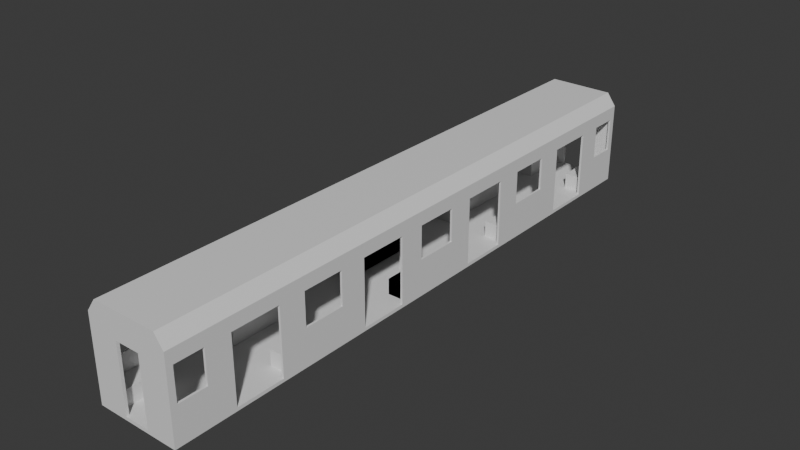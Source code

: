 # Source: dream_metro.blend  (saved by Blender 4.3.34; exported with 4.5.12 LTS)
import bpy
from mathutils import Matrix  # noqa: F401  (used for matrix-valued properties, if any)

bpy.ops.wm.read_factory_settings(use_empty=True)
scene = bpy.context.scene
scene.name = 'Scene'

# ---- materials (node trees are filled in below, after node groups)
mat_material_001 = bpy.data.materials.new('Material.001')

# ---- material node trees
mat_material_001.use_nodes = True; mat_material_001.node_tree.nodes.clear()
_N = mat_material_001.node_tree.nodes; _L = mat_material_001.node_tree.links
n0 = _N.new('ShaderNodeBsdfPrincipled'); n0.name = 'Principled BSDF'; n0.location = (10, 300)
n1 = _N.new('ShaderNodeOutputMaterial'); n1.name = 'Material Output'; n1.location = (300, 300)
_L.new(n0.outputs[0], n1.inputs[0])
n1.is_active_output = True

# ---- world
world_world = bpy.data.worlds.new('World'); scene.world = world_world
world_world.use_nodes = True; world_world.node_tree.nodes.clear()
_N = world_world.node_tree.nodes; _L = world_world.node_tree.links
n0 = _N.new('ShaderNodeOutputWorld'); n0.name = 'World Output'; n0.location = (300, 300)
n1 = _N.new('ShaderNodeBackground'); n1.name = 'Background'; n1.location = (10, 300)
n1.inputs[0].default_value = (0.05088, 0.05088, 0.05088, 1.0)
_L.new(n1.outputs[0], n0.inputs[0])
n0.is_active_output = True
world_world.color = (0.05088, 0.05088, 0.05088)
world_world.sun_shadow_jitter_overblur = 0.0

# ---- meshes
me_cube_001 = bpy.data.meshes.new('Cube.001')
me_cube_001.from_pydata([(1.191, -3.469, 3.363), (1.191, -6.933, 3.363), (1.191, -8.703, 3.363), (1.525, -10.88, -0.005371), (0.8033, -8.703, 3.108), (1.525, -10.88, -0.1243), (1.525, -6.933, -0.1243), (1.525, -3.469, -0.005371), (1.449, -1.714, -0.005371), (1.525, -6.933, -0.005371), (1.525, -8.703, -0.1243), (1.525, -3.469, 2.408), (1.525, -6.933, 2.408), (1.525, -1.714, 2.408), (1.191, -10.88, 3.363), (0.8033, -1.714, 3.108), (0.8033, -3.469, 3.108), (1.525, -3.469, -0.1243), (0.8033, -6.933, 3.108), (1.449, -6.933, -0.005371), (1.525, -1.714, -0.005371), (1.525, -8.703, -0.005371), (1.525, -10.88, 2.408), (1.449, -3.469, -0.005371), (1.449, -8.703, -0.005371), (1.191, -1.714, 3.363), (1.525, -8.703, 2.408), (1.525, -1.714, -0.1243), (0.0, -10.88, 3.363), (0.0, -8.703, 3.108), (0.0, -6.933, 3.108), (0.0, -3.469, 3.108), (0.0, -1.714, 3.108), (0.0, -1.714, 3.363), (0.0, -3.469, 3.363), (0.0, -6.933, 3.363), (0.0, -8.703, 3.363), (0.0, -10.88, -0.1243), (0.0, -10.88, -0.005371), (0.0, -1.714, -0.005371), (0.0, -3.469, -0.005371), (0.0, -6.933, -0.005371), (0.0, -8.703, -0.005371), (0.0, -8.703, -0.1243), (0.0, -6.933, -0.1243), (0.0, -3.469, -0.1243), (0.0, -1.714, -0.1243), (0.8033, 0.0, 3.108), (1.449, 0.0, -0.005371), (0.0, 0.0, 3.108), (0.0, 0.0, -0.005371), (1.525, 0.0, -0.1243), (1.191, 0.0, 3.363), (1.525, 0.0, -0.005371), (1.525, 0.0, 2.408), (0.0, 0.0, 3.363), (0.0, 0.0, -0.1243), (1.449, -10.78, -0.005371), (0.8033, -10.78, 3.108), (0.0, -10.78, 3.108), (0.0, -10.78, -0.005371), (0.0, -10.78, 2.408), (0.0, -10.88, 2.408), (0.4487, -8.703, 3.108), (0.4487, -6.933, 3.108), (0.4487, -3.469, 3.108), (0.4487, -1.714, 3.108), (0.4487, -1.714, -0.005371), (0.4487, -3.469, -0.005371), (0.4487, -6.933, -0.005371), (0.4487, -8.703, -0.005371), (0.4487, 0.0, -0.005371), (0.4487, 0.0, 3.108), (0.4487, -10.78, 2.408), (0.4487, -10.78, -0.005371), (0.4487, -10.78, 3.108), (0.4487, -10.88, 3.363), (0.4487, -10.88, 2.408), (0.4487, -10.88, -0.1243), (0.4487, -1.714, 3.363), (0.4487, -3.469, 3.363), (0.4487, -6.933, 3.363), (0.4487, -8.703, 3.363), (0.4487, -10.88, -0.005371), (0.4487, -8.703, -0.1243), (0.4487, -6.933, -0.1243), (0.4487, -3.469, -0.1243), (0.4487, -1.714, -0.1243), (0.4487, 0.0, -0.1243), (0.4487, 0.0, 3.363), (1.449, -8.703, 2.408), (1.449, -6.933, 2.408), (1.449, -3.469, 2.408), (1.449, -1.714, 2.408), (1.449, 0.0, 2.408), (1.449, -10.78, 2.408), (1.525, -6.933, 2.901), (1.525, -1.714, 2.901), (1.525, -3.469, 2.901), (1.525, -8.703, 2.901), (1.525, -10.88, 2.901), (1.525, 0.0, 2.901), (0.0, -10.88, 2.901), (0.4487, -10.88, 2.901), (0.7787, -1.496, -0.009582), (0.7787, -1.496, 0.5542), (0.7787, 1.496, -0.009582), (0.7787, 1.496, 0.5542), (1.456, -1.496, -0.009582), (1.456, -1.496, 0.5542), (1.456, 1.496, -0.009582), (1.456, 1.496, 0.5542), (0.7787, -6.71, -0.009582), (0.7787, -6.71, 0.5542), (0.7787, -3.717, -0.009582), (0.7787, -3.717, 0.5542), (1.456, -6.71, -0.009582), (1.456, -6.71, 0.5542), (1.456, -3.717, -0.009582), (1.456, -3.717, 0.5542), (0.7787, -10.83, -0.009582), (0.7787, -10.83, 0.5542), (0.7787, -8.93, -0.009582), (0.7787, -8.93, 0.5542), (1.456, -10.83, -0.009582), (1.456, -10.83, 0.5542), (1.456, -8.93, -0.009582), (1.456, -8.93, 0.5542), (1.191, -0.7754, 3.363), (0.0, -0.7754, -0.1243), (1.525, -0.7754, -0.1243), (1.525, -0.7754, -0.005371), (1.525, -0.7754, 2.408), (0.0, -0.7754, 3.363), (0.4487, -0.7754, -0.1243), (0.4487, -0.7754, 3.363), (1.525, -0.7754, 2.901), (1.449, -0.7754, -0.005371), (0.0, -0.7754, 3.108), (0.8033, -0.7754, 3.108), (0.0, -0.7754, -0.005371), (0.4487, -0.7754, 3.108), (0.4487, -0.7754, -0.005371), (1.449, -0.7754, 2.408), (0.8033, -5.964, 3.108), (0.8033, -4.438, 3.108), (1.449, -4.438, -0.00537), (1.449, -5.964, -0.00537), (0.0, -4.438, 3.108), (0.0, -5.964, 3.108), (0.0, -5.964, -0.00537), (0.0, -4.438, -0.00537), (0.4487, -5.964, -0.00537), (0.4487, -4.438, -0.00537), (0.4487, -4.438, 3.108), (0.4487, -5.964, 3.108), (1.449, -4.438, 2.408), (1.449, -5.964, 2.408), (1.191, -4.438, 3.363), (1.191, -5.964, 3.363), (1.525, -5.964, -0.1243), (1.525, -4.438, -0.1243), (1.525, -5.964, -0.00537), (1.525, -4.438, -0.00537), (1.525, -5.964, 2.408), (1.525, -4.438, 2.408), (0.0, -5.964, 3.363), (0.0, -4.438, 3.363), (0.0, -4.438, -0.1243), (0.0, -5.964, -0.1243), (0.4487, -4.438, -0.1243), (0.4487, -5.964, -0.1243), (0.4487, -5.964, 3.363), (0.4487, -4.438, 3.363), (1.525, -5.964, 2.901), (1.525, -4.438, 2.901), (1.449, -9.62, 2.408), (0.8033, -10.65, 3.108), (0.8033, -9.62, 3.108), (0.0, -10.65, -0.00537), (0.0, -9.62, -0.00537), (1.449, -9.62, -0.00537), (1.449, -10.65, -0.00537), (0.0, -9.62, 3.108), (0.0, -10.65, 3.108), (0.4487, -10.65, -0.00537), (0.4487, -9.62, -0.00537), (0.4487, -9.62, 3.108), (0.4487, -10.65, 3.108), (1.449, -10.65, 2.408), (1.525, -10.65, -0.1243), (1.525, -9.62, -0.1243), (1.525, -10.65, -0.00537), (1.525, -9.62, -0.00537), (1.525, -10.65, 2.408), (1.525, -9.62, 2.408), (0.0, -10.65, 3.363), (0.0, -9.62, 3.363), (1.191, -9.62, 3.363), (1.191, -10.65, 3.363), (0.0, -9.62, -0.1243), (0.0, -10.65, -0.1243), (0.4487, -10.65, 3.363), (0.4487, -9.62, 3.363), (0.4487, -9.62, -0.1243), (0.4487, -10.65, -0.1243), (1.525, -10.65, 2.901), (1.525, -9.62, 2.901), (1.525, -10.88, 1.201), (1.449, -8.703, 1.201), (1.525, -8.703, 1.201), (1.449, -10.78, 1.201), (0.4487, -10.78, 1.201), (0.4487, -10.88, 1.201), (1.449, -10.65, 1.201), (1.449, -9.62, 1.201), (1.525, -9.62, 1.201), (1.525, -10.65, 1.201), (1.449, -6.933, 1.201), (1.449, -3.469, 1.201), (1.525, -3.469, 1.201), (1.525, -6.933, 1.201), (1.449, -5.964, 1.201), (1.449, -4.438, 1.201), (1.525, -4.438, 1.201), (1.525, -5.964, 1.201), (1.449, -1.714, 1.201), (1.525, -1.714, 1.201), (1.449, 5.96e-08, 1.201), (1.525, 0.0, 1.201), (1.525, -0.7754, 1.201), (1.449, -0.7754, 1.201)], [], [(3, 208, 213, 83), (51, 130, 134, 88), (103, 100, 14, 76), (101, 52, 128, 136), (176, 178, 4, 90), (90, 4, 18, 91), (156, 145, 16, 92), (92, 16, 15, 93), (130, 131, 20, 27), (27, 20, 7, 17), (160, 162, 9, 6), (6, 9, 21, 10), (98, 97, 25, 0), (1, 96, 174, 159), (99, 96, 1, 2), (102, 103, 76, 28), (2, 1, 81, 82), (173, 158, 0, 80), (0, 25, 79, 80), (22, 100, 103, 77), (190, 205, 204, 191), (203, 198, 2, 82), (160, 171, 170, 161), (5, 3, 83, 78), (225, 164, 12, 221), (230, 132, 13, 227), (223, 156, 92, 219), (215, 176, 90, 209), (8, 23, 7, 20), (226, 8, 20, 227), (219, 220, 7, 23), (11, 92, 93, 13), (19, 24, 21, 9), (209, 210, 21, 24), (26, 90, 91, 12), (218, 19, 9, 221), (81, 35, 36, 82), (172, 166, 35, 81), (79, 33, 34, 80), (135, 133, 33, 79), (65, 31, 32, 66), (154, 148, 31, 65), (63, 29, 30, 64), (187, 183, 29, 63), (206, 199, 14, 100), (217, 194, 22, 208), (86, 45, 46, 87), (170, 168, 45, 86), (84, 43, 44, 85), (204, 200, 43, 84), (69, 41, 42, 70), (152, 150, 41, 69), (67, 39, 40, 68), (142, 140, 39, 67), (83, 38, 37, 78), (141, 138, 49, 72), (164, 225, 222, 157), (143, 139, 47, 94), (134, 129, 56, 88), (135, 79, 25, 128), (205, 190, 5, 78), (202, 196, 28, 76), (203, 202, 199, 198), (190, 192, 3, 5), (185, 179, 60, 74), (213, 212, 74, 83), (212, 211, 57, 74), (62, 61, 73, 77), (182, 185, 74, 57), (139, 141, 72, 47), (137, 142, 67, 8), (8, 67, 68, 23), (147, 152, 69, 19), (19, 69, 70, 24), (178, 187, 63, 4), (4, 63, 64, 18), (145, 154, 65, 16), (16, 65, 66, 15), (22, 194, 206, 100), (17, 161, 170, 86), (173, 172, 159, 158), (38, 83, 74, 60), (59, 75, 73, 61), (75, 58, 95, 73), (62, 77, 103, 102), (3, 192, 217, 208), (135, 128, 52, 89), (12, 96, 99, 26), (164, 174, 96, 12), (13, 97, 98, 11), (132, 136, 97, 13), (104, 105, 107, 106), (106, 107, 111, 110), (110, 111, 109, 108), (108, 109, 105, 104), (106, 110, 108, 104), (111, 107, 105, 109), (112, 113, 115, 114), (114, 115, 119, 118), (118, 119, 117, 116), (116, 117, 113, 112), (114, 118, 116, 112), (119, 115, 113, 117), (120, 121, 123, 122), (122, 123, 127, 126), (126, 127, 125, 124), (124, 125, 121, 120), (122, 126, 124, 120), (127, 123, 121, 125), (54, 101, 136, 132), (6, 85, 171, 160), (87, 46, 129, 134), (89, 55, 133, 135), (165, 164, 157, 156), (98, 0, 158, 175), (51, 53, 131, 130), (48, 71, 142, 137), (15, 66, 141, 139), (93, 15, 139, 143), (226, 93, 143, 231), (66, 32, 138, 141), (71, 50, 140, 142), (18, 64, 155, 144), (144, 155, 154, 145), (23, 68, 153, 146), (146, 153, 152, 147), (68, 40, 151, 153), (153, 151, 150, 152), (64, 30, 149, 155), (155, 149, 148, 154), (218, 91, 157, 222), (165, 156, 223, 224), (91, 18, 144, 157), (157, 144, 145, 156), (11, 98, 175, 165), (165, 175, 174, 164), (14, 199, 202, 76), (6, 10, 84, 85), (172, 81, 1, 159), (85, 44, 169, 171), (171, 169, 168, 170), (80, 34, 167, 173), (173, 167, 166, 172), (220, 11, 165, 224), (230, 231, 143, 132), (175, 158, 159, 174), (99, 2, 198, 207), (17, 7, 163, 161), (161, 163, 162, 160), (58, 75, 188, 177), (177, 188, 187, 178), (24, 70, 186, 181), (181, 186, 185, 182), (70, 42, 180, 186), (186, 180, 179, 185), (75, 59, 184, 188), (188, 184, 183, 187), (211, 95, 189, 214), (54, 132, 143, 94), (95, 58, 177, 189), (189, 177, 178, 176), (26, 99, 207, 195), (195, 207, 206, 194), (213, 208, 22, 77), (10, 191, 204, 84), (207, 198, 199, 206), (10, 21, 193, 191), (191, 193, 192, 190), (210, 26, 195, 216), (228, 231, 230, 229), (82, 36, 197, 203), (203, 197, 196, 202), (205, 201, 200, 204), (193, 216, 217, 192), (21, 210, 216, 193), (182, 214, 215, 181), (57, 211, 214, 182), (27, 87, 134, 130), (73, 95, 211, 212), (77, 73, 212, 213), (27, 17, 86, 87), (90, 26, 210, 209), (181, 215, 209, 24), (163, 224, 225, 162), (7, 220, 224, 163), (147, 222, 223, 146), (19, 218, 222, 147), (91, 218, 221, 12), (92, 11, 220, 219), (146, 223, 219, 23), (162, 225, 221, 9), (8, 226, 231, 137), (53, 229, 230, 131), (137, 231, 228, 48), (93, 226, 227, 13), (131, 230, 227, 20), (225, 224, 223, 222), (217, 214, 189, 194), (195, 194, 189, 176), (195, 176, 215, 216), (217, 216, 215, 214), (78, 37, 201, 205), (97, 136, 128, 25)])
_uv = me_cube_001.uv_layers.new(name='UVMap')
_uv.uv.foreach_set('vector', [0.3811, 0.25, 0.4694, 0.25, 0.33, 0.375, 0.3811, 0.5, 0.125, 0.625, 0.125, 0.6181, 0.375, 0.6181, 0.375, 0.625, 0.4489, 0.375, 0.5883, 0.25, 0.625, 0.25, 0.625, 0.5, 0.5883, 0.125, 0.625, 0.125, 0.625, 0.1319, 0.5883, 0.1319, 0.5883, 0.5189, 0.6189, 0.5189, 0.6189, 0.5278, 0.5883, 0.5278, 0.5883, 0.5278, 0.6189, 0.5278, 0.6189, 0.5556, 0.5883, 0.5556, 0.5883, 0.5741, 0.6189, 0.5741, 0.6189, 0.5833, 0.5883, 0.5833, 0.5883, 0.5833, 0.6189, 0.5833, 0.6189, 0.6111, 0.5883, 0.6111, 0.375, 0.1319, 0.3811, 0.1319, 0.3811, 0.1389, 0.375, 0.1389, 0.375, 0.1389, 0.3811, 0.1389, 0.3811, 0.1667, 0.375, 0.1667, 0.375, 0.1852, 0.3811, 0.1852, 0.3811, 0.1944, 0.375, 0.1944, 0.375, 0.1944, 0.3811, 0.1944, 0.3811, 0.2222, 0.375, 0.2222, 0.5883, 0.1667, 0.5883, 0.1389, 0.625, 0.1389, 0.625, 0.1667, 0.625, 0.1944, 0.5883, 0.1944, 0.5883, 0.1852, 0.625, 0.1852, 0.5883, 0.2222, 0.5883, 0.1944, 0.625, 0.1944, 0.625, 0.2222, 0.3094, 0.25, 0.4489, 0.375, 0.625, 0.5, 0.625, 0.5, 0.875, 0.5278, 0.875, 0.5556, 0.625, 0.5556, 0.625, 0.5278, 0.625, 0.5741, 0.875, 0.5741, 0.875, 0.5833, 0.625, 0.5833, 0.875, 0.5833, 0.875, 0.6111, 0.625, 0.6111, 0.625, 0.5833, 0.5577, 0.25, 0.5883, 0.25, 0.4489, 0.375, 0.2789, 0.25, 0.125, 0.5101, 0.375, 0.5101, 0.375, 0.5189, 0.125, 0.5189, 0.625, 0.5189, 0.875, 0.5189, 0.875, 0.5278, 0.625, 0.5278, 0.125, 0.5648, 0.375, 0.5648, 0.375, 0.5741, 0.125, 0.5741, 0.375, 0.25, 0.3811, 0.25, 0.3811, 0.5, 0.375, 0.5, 0.4694, 0.1852, 0.5577, 0.1852, 0.5577, 0.1944, 0.4694, 0.1944, 0.4694, 0.1319, 0.5577, 0.1319, 0.5577, 0.1389, 0.4694, 0.1389, 0.4694, 0.5741, 0.5577, 0.5741, 0.5577, 0.5833, 0.4694, 0.5833, 0.4694, 0.5189, 0.5577, 0.5189, 0.5577, 0.5278, 0.4694, 0.5278, 0.3811, 0.6111, 0.3811, 0.5833, 0.3811, 0.1667, 0.3811, 0.1389, 0.4694, 0.6111, 0.3811, 0.6111, 0.3811, 0.1389, 0.4694, 0.1389, 0.4694, 0.5833, 0.4694, 0.1667, 0.3811, 0.1667, 0.3811, 0.5833, 0.5577, 0.1667, 0.5577, 0.5833, 0.5577, 0.6111, 0.5577, 0.1389, 0.3811, 0.5556, 0.3811, 0.5278, 0.3811, 0.2222, 0.3811, 0.1944, 0.4694, 0.5278, 0.4694, 0.2222, 0.3811, 0.2222, 0.3811, 0.5278, 0.5577, 0.2222, 0.5577, 0.5278, 0.5577, 0.5556, 0.5577, 0.1944, 0.4694, 0.5556, 0.3811, 0.5556, 0.3811, 0.1944, 0.4694, 0.1944, 0.625, 0.5556, 0.625, 0.5556, 0.625, 0.5278, 0.625, 0.5278, 0.625, 0.5648, 0.625, 0.5648, 0.625, 0.5556, 0.625, 0.5556, 0.625, 0.6111, 0.625, 0.6111, 0.625, 0.5833, 0.625, 0.5833, 0.625, 0.6181, 0.625, 0.6181, 0.625, 0.6111, 0.625, 0.6111, 0.6189, 0.5833, 0.6189, 0.5833, 0.6189, 0.6111, 0.6189, 0.6111, 0.6189, 0.5741, 0.6189, 0.5741, 0.6189, 0.5833, 0.6189, 0.5833, 0.6189, 0.5278, 0.6189, 0.5278, 0.6189, 0.5556, 0.6189, 0.5556, 0.6189, 0.5189, 0.6189, 0.5189, 0.6189, 0.5278, 0.6189, 0.5278, 0.5883, 0.2399, 0.625, 0.2399, 0.625, 0.25, 0.5883, 0.25, 0.4694, 0.2399, 0.5577, 0.2399, 0.5577, 0.25, 0.4694, 0.25, 0.375, 0.5833, 0.375, 0.5833, 0.375, 0.6111, 0.375, 0.6111, 0.375, 0.5741, 0.375, 0.5741, 0.375, 0.5833, 0.375, 0.5833, 0.375, 0.5278, 0.375, 0.5278, 0.375, 0.5556, 0.375, 0.5556, 0.375, 0.5189, 0.375, 0.5189, 0.375, 0.5278, 0.375, 0.5278, 0.3811, 0.5556, 0.3811, 0.5556, 0.3811, 0.5278, 0.3811, 0.5278, 0.3811, 0.5648, 0.3811, 0.5648, 0.3811, 0.5556, 0.3811, 0.5556, 0.3811, 0.6111, 0.3811, 0.6111, 0.3811, 0.5833, 0.3811, 0.5833, 0.3811, 0.6181, 0.3811, 0.6181, 0.3811, 0.6111, 0.3811, 0.6111, 0.3811, 0.5, 0.3811, 0.5, 0.375, 0.5, 0.375, 0.5, 0.6189, 0.6181, 0.6189, 0.6181, 0.6189, 0.625, 0.6189, 0.625, 0.0, 0.0, 0.4694, 0.1852, 0.0, 0.0, 0.0, 0.0, 0.5883, 0.6181, 0.6189, 0.6181, 0.6189, 0.625, 0.5883, 0.625, 0.375, 0.6181, 0.375, 0.6181, 0.375, 0.625, 0.375, 0.625, 0.625, 0.6181, 0.625, 0.6111, 0.875, 0.6111, 0.875, 0.6181, 0.375, 0.5101, 0.125, 0.5101, 0.125, 0.5, 0.375, 0.5, 0.625, 0.5101, 0.625, 0.5101, 0.625, 0.5, 0.625, 0.5, 0.625, 0.5189, 0.625, 0.5101, 0.875, 0.5101, 0.875, 0.5189, 0.375, 0.2399, 0.3811, 0.2399, 0.3811, 0.25, 0.375, 0.25, 0.3811, 0.5101, 0.3811, 0.5101, 0.3811, 0.5013, 0.3811, 0.5013, 0.33, 0.375, 0.33, 0.376, 0.3811, 0.5013, 0.3811, 0.5, 0.33, 0.376, 0.4694, 0.5013, 0.3811, 0.5013, 0.3811, 0.5013, 0.0, 0.0, 0.0, 0.0, 0.2789, 0.2506, 0.2789, 0.25, 0.3811, 0.5101, 0.3811, 0.5101, 0.3811, 0.5013, 0.3811, 0.5013, 0.6189, 0.6181, 0.6189, 0.6181, 0.6189, 0.625, 0.6189, 0.625, 0.3811, 0.6181, 0.3811, 0.6181, 0.3811, 0.6111, 0.3811, 0.6111, 0.3811, 0.6111, 0.3811, 0.6111, 0.3811, 0.5833, 0.3811, 0.5833, 0.3811, 0.5648, 0.3811, 0.5648, 0.3811, 0.5556, 0.3811, 0.5556, 0.3811, 0.5556, 0.3811, 0.5556, 0.3811, 0.5278, 0.3811, 0.5278, 0.6189, 0.5189, 0.6189, 0.5189, 0.6189, 0.5278, 0.6189, 0.5278, 0.6189, 0.5278, 0.6189, 0.5278, 0.6189, 0.5556, 0.6189, 0.5556, 0.6189, 0.5741, 0.6189, 0.5741, 0.6189, 0.5833, 0.6189, 0.5833, 0.6189, 0.5833, 0.6189, 0.5833, 0.6189, 0.6111, 0.6189, 0.6111, 0.5577, 0.25, 0.5577, 0.2399, 0.5883, 0.2399, 0.5883, 0.25, 0.125, 0.5833, 0.125, 0.5741, 0.375, 0.5741, 0.375, 0.5833, 0.625, 0.5741, 0.625, 0.5648, 0.875, 0.5648, 0.875, 0.5741, 0.3811, 0.5, 0.3811, 0.5, 0.3811, 0.5013, 0.3811, 0.5013, 0.6189, 0.5013, 0.6189, 0.5013, 0.4489, 0.376, 0.3094, 0.2506, 0.6189, 0.5013, 0.6189, 0.5013, 0.5883, 0.5013, 0.4489, 0.376, 0.0, 0.0, 0.2789, 0.25, 0.4489, 0.375, 0.3094, 0.25, 0.3811, 0.25, 0.3811, 0.2399, 0.4694, 0.2399, 0.4694, 0.25, 0.625, 0.6181, 0.875, 0.6181, 0.875, 0.625, 0.625, 0.625, 0.5577, 0.1944, 0.5883, 0.1944, 0.5883, 0.2222, 0.5577, 0.2222, 0.5577, 0.1852, 0.5883, 0.1852, 0.5883, 0.1944, 0.5577, 0.1944, 0.5577, 0.1389, 0.5883, 0.1389, 0.5883, 0.1667, 0.5577, 0.1667, 0.5577, 0.1319, 0.5883, 0.1319, 0.5883, 0.1389, 0.5577, 0.1389, 0.375, 0.0, 0.625, 0.0, 0.625, 0.25, 0.375, 0.25, 0.375, 0.25, 0.625, 0.25, 0.625, 0.5, 0.375, 0.5, 0.375, 0.5, 0.625, 0.5, 0.625, 0.75, 0.375, 0.75, 0.375, 0.75, 0.625, 0.75, 0.625, 1.0, 0.375, 1.0, 0.125, 0.5, 0.375, 0.5, 0.375, 0.75, 0.125, 0.75, 0.625, 0.5, 0.875, 0.5, 0.875, 0.75, 0.625, 0.75, 0.375, 0.0, 0.625, 0.0, 0.625, 0.25, 0.375, 0.25, 0.375, 0.25, 0.625, 0.25, 0.625, 0.5, 0.375, 0.5, 0.375, 0.5, 0.625, 0.5, 0.625, 0.75, 0.375, 0.75, 0.375, 0.75, 0.625, 0.75, 0.625, 1.0, 0.375, 1.0, 0.125, 0.5, 0.375, 0.5, 0.375, 0.75, 0.125, 0.75, 0.625, 0.5, 0.875, 0.5, 0.875, 0.75, 0.625, 0.75, 0.375, 0.0, 0.625, 0.0, 0.625, 0.25, 0.375, 0.25, 0.375, 0.25, 0.625, 0.25, 0.625, 0.5, 0.375, 0.5, 0.375, 0.5, 0.625, 0.5, 0.625, 0.75, 0.375, 0.75, 0.375, 0.75, 0.625, 0.75, 0.625, 1.0, 0.375, 1.0, 0.125, 0.5, 0.375, 0.5, 0.375, 0.75, 0.125, 0.75, 0.625, 0.5, 0.875, 0.5, 0.875, 0.75, 0.625, 0.75, 0.5577, 0.125, 0.5883, 0.125, 0.5883, 0.1319, 0.5577, 0.1319, 0.125, 0.5556, 0.375, 0.5556, 0.375, 0.5648, 0.125, 0.5648, 0.375, 0.6111, 0.375, 0.6111, 0.375, 0.6181, 0.375, 0.6181, 0.625, 0.625, 0.625, 0.625, 0.625, 0.6181, 0.625, 0.6181, 0.0, 0.0, 0.0, 0.0, 0.0, 0.0, 0.0, 0.0, 0.5883, 0.1667, 0.625, 0.1667, 0.625, 0.1759, 0.5883, 0.1759, 0.375, 0.125, 0.3811, 0.125, 0.3811, 0.1319, 0.375, 0.1319, 0.3811, 0.625, 0.3811, 0.625, 0.3811, 0.6181, 0.3811, 0.6181, 0.6189, 0.6111, 0.6189, 0.6111, 0.6189, 0.6181, 0.6189, 0.6181, 0.5883, 0.6111, 0.6189, 0.6111, 0.6189, 0.6181, 0.5883, 0.6181, 0.4694, 0.6111, 0.5577, 0.6111, 0.5577, 0.6181, 0.4694, 0.6181, 0.6189, 0.6111, 0.6189, 0.6111, 0.6189, 0.6181, 0.6189, 0.6181, 0.3811, 0.625, 0.3811, 0.625, 0.3811, 0.6181, 0.3811, 0.6181, 0.6189, 0.5556, 0.6189, 0.5556, 0.6189, 0.5648, 0.6189, 0.5648, 0.6189, 0.5648, 0.6189, 0.5648, 0.6189, 0.5741, 0.6189, 0.5741, 0.3811, 0.5833, 0.3811, 0.5833, 0.3811, 0.5741, 0.3811, 0.5741, 0.3811, 0.5741, 0.3811, 0.5741, 0.3811, 0.5648, 0.3811, 0.5648, 0.3811, 0.5833, 0.3811, 0.5833, 0.3811, 0.5741, 0.3811, 0.5741, 0.3811, 0.5741, 0.3811, 0.5741, 0.3811, 0.5648, 0.3811, 0.5648, 0.6189, 0.5556, 0.6189, 0.5556, 0.6189, 0.5648, 0.6189, 0.5648, 0.6189, 0.5648, 0.6189, 0.5648, 0.6189, 0.5741, 0.6189, 0.5741, 0.4694, 0.5556, 0.5577, 0.5556, 0.5577, 0.5648, 0.4694, 0.5648, 0.5577, 0.1759, 0.0, 0.0, 0.0, 0.0, 0.4694, 0.1759, 0.5883, 0.5556, 0.6189, 0.5556, 0.6189, 0.5648, 0.5883, 0.5648, 0.5883, 0.5648, 0.6189, 0.5648, 0.6189, 0.5741, 0.5883, 0.5741, 0.5577, 0.1667, 0.5883, 0.1667, 0.5883, 0.1759, 0.5577, 0.1759, 0.5577, 0.1759, 0.5883, 0.1759, 0.5883, 0.1852, 0.5577, 0.1852, 0.875, 0.5, 0.875, 0.5101, 0.625, 0.5101, 0.625, 0.5, 0.125, 0.5556, 0.125, 0.5278, 0.375, 0.5278, 0.375, 0.5556, 0.625, 0.5648, 0.625, 0.5556, 0.875, 0.5556, 0.875, 0.5648, 0.375, 0.5556, 0.375, 0.5556, 0.375, 0.5648, 0.375, 0.5648, 0.375, 0.5648, 0.375, 0.5648, 0.375, 0.5741, 0.375, 0.5741, 0.625, 0.5833, 0.625, 0.5833, 0.625, 0.5741, 0.625, 0.5741, 0.625, 0.5741, 0.625, 0.5741, 0.625, 0.5648, 0.625, 0.5648, 0.4694, 0.1667, 0.5577, 0.1667, 0.5577, 0.1759, 0.4694, 0.1759, 0.4694, 0.1319, 0.4694, 0.6181, 0.0, 0.0, 0.5577, 0.1319, 0.5883, 0.1759, 0.625, 0.1759, 0.625, 0.1852, 0.5883, 0.1852, 0.5883, 0.2222, 0.625, 0.2222, 0.625, 0.2311, 0.5883, 0.2311, 0.375, 0.1667, 0.3811, 0.1667, 0.3811, 0.1759, 0.375, 0.1759, 0.375, 0.1759, 0.3811, 0.1759, 0.3811, 0.1852, 0.375, 0.1852, 0.6189, 0.5013, 0.6189, 0.5013, 0.6189, 0.5101, 0.6189, 0.5101, 0.6189, 0.5101, 0.6189, 0.5101, 0.6189, 0.5189, 0.6189, 0.5189, 0.3811, 0.5278, 0.3811, 0.5278, 0.3811, 0.5189, 0.3811, 0.5189, 0.3811, 0.5189, 0.3811, 0.5189, 0.3811, 0.5101, 0.3811, 0.5101, 0.3811, 0.5278, 0.3811, 0.5278, 0.3811, 0.5189, 0.3811, 0.5189, 0.3811, 0.5189, 0.3811, 0.5189, 0.3811, 0.5101, 0.3811, 0.5101, 0.6189, 0.5013, 0.6189, 0.5013, 0.6189, 0.5101, 0.6189, 0.5101, 0.6189, 0.5101, 0.6189, 0.5101, 0.6189, 0.5189, 0.6189, 0.5189, 0.4694, 0.5013, 0.5577, 0.5013, 0.5577, 0.5101, 0.4694, 0.5101, 0.5577, 0.125, 0.5577, 0.1319, 0.0, 0.0, 0.0, 0.0, 0.5883, 0.5013, 0.6189, 0.5013, 0.6189, 0.5101, 0.5883, 0.5101, 0.5883, 0.5101, 0.6189, 0.5101, 0.6189, 0.5189, 0.5883, 0.5189, 0.5577, 0.2222, 0.5883, 0.2222, 0.5883, 0.2311, 0.5577, 0.2311, 0.5577, 0.2311, 0.5883, 0.2311, 0.5883, 0.2399, 0.5577, 0.2399, 0.33, 0.375, 0.4694, 0.25, 0.5577, 0.25, 0.2789, 0.25, 0.125, 0.5278, 0.125, 0.5189, 0.375, 0.5189, 0.375, 0.5278, 0.5883, 0.2311, 0.625, 0.2311, 0.625, 0.2399, 0.5883, 0.2399, 0.375, 0.2222, 0.3811, 0.2222, 0.3811, 0.2311, 0.375, 0.2311, 0.375, 0.2311, 0.3811, 0.2311, 0.3811, 0.2399, 0.375, 0.2399, 0.4694, 0.2222, 0.5577, 0.2222, 0.5577, 0.2311, 0.4694, 0.2311, 0.4694, 0.625, 0.4694, 0.6181, 0.4694, 0.1319, 0.4694, 0.125, 0.625, 0.5278, 0.625, 0.5278, 0.625, 0.5189, 0.625, 0.5189, 0.625, 0.5189, 0.625, 0.5189, 0.625, 0.5101, 0.625, 0.5101, 0.375, 0.5101, 0.375, 0.5101, 0.375, 0.5189, 0.375, 0.5189, 0.3811, 0.2311, 0.4694, 0.2311, 0.4694, 0.2399, 0.3811, 0.2399, 0.3811, 0.2222, 0.4694, 0.2222, 0.4694, 0.2311, 0.3811, 0.2311, 0.3811, 0.5101, 0.4694, 0.5101, 0.4694, 0.5189, 0.3811, 0.5189, 0.3811, 0.5013, 0.4694, 0.5013, 0.4694, 0.5101, 0.3811, 0.5101, 0.125, 0.6111, 0.375, 0.6111, 0.375, 0.6181, 0.125, 0.6181, 0.2789, 0.2506, 0.5577, 0.5013, 0.4694, 0.5013, 0.33, 0.376, 0.2789, 0.25, 0.2789, 0.2506, 0.33, 0.376, 0.33, 0.375, 0.125, 0.6111, 0.125, 0.5833, 0.375, 0.5833, 0.375, 0.6111, 0.5577, 0.5278, 0.5577, 0.2222, 0.4694, 0.2222, 0.4694, 0.5278, 0.3811, 0.5189, 0.4694, 0.5189, 0.4694, 0.5278, 0.3811, 0.5278, 0.3811, 0.1759, 0.4694, 0.1759, 0.4694, 0.1852, 0.3811, 0.1852, 0.3811, 0.1667, 0.4694, 0.1667, 0.4694, 0.1759, 0.3811, 0.1759, 0.3811, 0.5648, 0.4694, 0.5648, 0.4694, 0.5741, 0.3811, 0.5741, 0.3811, 0.5556, 0.4694, 0.5556, 0.4694, 0.5648, 0.3811, 0.5648, 0.5577, 0.5556, 0.4694, 0.5556, 0.4694, 0.1944, 0.5577, 0.1944, 0.5577, 0.5833, 0.5577, 0.1667, 0.4694, 0.1667, 0.4694, 0.5833, 0.3811, 0.5741, 0.4694, 0.5741, 0.4694, 0.5833, 0.3811, 0.5833, 0.3811, 0.1852, 0.4694, 0.1852, 0.4694, 0.1944, 0.3811, 0.1944, 0.3811, 0.6111, 0.4694, 0.6111, 0.4694, 0.6181, 0.3811, 0.6181, 0.3811, 0.125, 0.4694, 0.125, 0.4694, 0.1319, 0.3811, 0.1319, 0.3811, 0.6181, 0.4694, 0.6181, 0.4694, 0.625, 0.3811, 0.625, 0.5577, 0.6111, 0.4694, 0.6111, 0.4694, 0.1389, 0.5577, 0.1389, 0.3811, 0.1319, 0.4694, 0.1319, 0.4694, 0.1389, 0.3811, 0.1389, 0.4694, 0.1852, 0.4694, 0.1759, 0.4694, 0.5741, 0.0, 0.0, 0.4694, 0.2399, 0.0, 0.0, 0.0, 0.0, 0.5577, 0.2399, 0.0, 0.0, 0.0, 0.0, 0.0, 0.0, 0.0, 0.0, 0.0, 0.0, 0.0, 0.0, 0.0, 0.0, 0.4694, 0.2311, 0.4694, 0.2399, 0.4694, 0.2311, 0.4694, 0.5189, 0.0, 0.0, 0.375, 0.5, 0.375, 0.5, 0.375, 0.5101, 0.375, 0.5101, 0.5883, 0.1389, 0.5883, 0.1319, 0.625, 0.1319, 0.625, 0.1389])
me_cube_001.materials.append(mat_material_001)
me_cube_001.use_mirror_y = True
me_cube_001.update()
me_cube_002 = bpy.data.meshes.new('Cube.002')
me_cube_002.from_pydata([(-0.01299, -1.132e-06, -1.529), (-0.01299, -1.132e-06, 0.9265), (0.0, 0.9122, -0.1902), (0.01299, -1.132e-06, -1.529), (0.01299, -1.132e-06, 0.9265), (0.01299, -1.132e-06, -0.1902), (-0.01299, -1.132e-06, -0.1902), (0.0, 0.9122, -1.529), (0.0, 0.9122, 0.9265), (-0.01299, -1.132e-06, 0.7926), (0.0, 0.9122, 0.7926), (0.01299, -1.132e-06, 0.7926), (-0.01299, 0.7912, -1.529), (-0.01299, 0.1209, -1.529), (-0.01299, 0.1209, -0.1902), (-0.01299, 0.7912, -0.1902), (0.01299, 0.7912, -0.1902), (0.01299, 0.1209, -0.1902), (0.01299, 0.7912, 0.9265), (0.01299, 0.1209, 0.9265), (-0.01299, 0.1209, 0.9265), (-0.01299, 0.7912, 0.9265), (0.01299, 0.1209, -1.529), (0.01299, 0.7912, -1.529), (-0.01299, 0.1209, 0.7926), (-0.01299, 0.7912, 0.7926), (0.01299, 0.7912, 0.7926), (0.01299, 0.1209, 0.7926), (-0.01299, 0.8871, -0.1902), (-0.01299, 0.8871, 0.9265), (0.01299, 0.8871, -1.529), (-0.01299, 0.8871, 0.7926), (-0.01299, 0.8871, -1.529), (0.01299, 0.8871, -0.1902), (0.01299, 0.8871, 0.9265), (0.01299, 0.8871, 0.7926)], [], [(3, 5, 6, 0), (22, 17, 5, 3), (27, 19, 4, 11), (11, 4, 1, 9), (13, 22, 3, 0), (19, 20, 1, 4), (32, 28, 2, 7), (31, 29, 8, 10), (28, 31, 10, 2), (5, 11, 9, 6), (17, 27, 11, 5), (33, 35, 26, 16), (16, 26, 25, 15), (6, 9, 24, 14), (24, 25, 26, 27), (9, 1, 20, 24), (24, 20, 21, 25), (0, 6, 14, 13), (13, 14, 15, 12), (34, 29, 21, 18), (18, 21, 20, 19), (32, 30, 23, 12), (12, 23, 22, 13), (35, 34, 18, 26), (26, 18, 19, 27), (30, 33, 16, 23), (23, 16, 17, 22), (14, 17, 16, 15), (17, 14, 24, 27), (7, 2, 33, 30), (10, 8, 34, 35), (7, 30, 32), (8, 29, 34), (2, 10, 35, 33), (15, 25, 31, 28), (25, 21, 29, 31), (12, 15, 28, 32)])
_uv = me_cube_002.uv_layers.new(name='UVMap')
_uv.uv.foreach_set('vector', [0.375, 0.75, 0.5063, 0.75, 0.5063, 1.0, 0.375, 1.0, 0.375, 0.7083, 0.5063, 0.7083, 0.5063, 0.75, 0.375, 0.75, 0.6164, 0.7083, 0.625, 0.7083, 0.625, 0.75, 0.6164, 0.75, 0.6164, 0.75, 0.625, 0.75, 0.625, 1.0, 0.6164, 1.0, 0.125, 0.7083, 0.375, 0.7083, 0.375, 0.75, 0.125, 0.75, 0.625, 0.7083, 0.875, 0.7083, 0.875, 0.75, 0.625, 0.75, 0.375, 0.1111, 0.5063, 0.1111, 0.5063, 0.125, 0.375, 0.125, 0.6164, 0.1111, 0.625, 0.1111, 0.625, 0.125, 0.6164, 0.125, 0.5063, 0.1111, 0.6164, 0.1111, 0.6164, 0.125, 0.5063, 0.125, 0.5063, 0.75, 0.6164, 0.75, 0.6164, 1.0, 0.5063, 1.0, 0.5063, 0.7083, 0.6164, 0.7083, 0.6164, 0.75, 0.5063, 0.75, 0.5063, 0.6389, 0.6164, 0.6389, 0.6164, 0.6667, 0.5063, 0.6667, 0.5063, 0.6667, 0.6164, 0.6667, 0.6164, 0.08333, 0.5063, 0.08333, 0.5063, 0.0, 0.6164, 0.0, 0.6164, 0.04167, 0.5063, 0.04167, 0.6164, 0.04167, 0.6164, 0.08333, 0.6164, 0.6667, 0.6164, 0.7083, 0.6164, 0.0, 0.625, 0.0, 0.625, 0.04167, 0.6164, 0.04167, 0.6164, 0.04167, 0.625, 0.04167, 0.625, 0.08333, 0.6164, 0.08333, 0.375, 0.0, 0.5063, 0.0, 0.5063, 0.04167, 0.375, 0.04167, 0.375, 0.04167, 0.5063, 0.04167, 0.5063, 0.08333, 0.375, 0.08333, 0.625, 0.6389, 0.875, 0.6389, 0.875, 0.6667, 0.625, 0.6667, 0.625, 0.6667, 0.875, 0.6667, 0.875, 0.7083, 0.625, 0.7083, 0.125, 0.6389, 0.375, 0.6389, 0.375, 0.6667, 0.125, 0.6667, 0.125, 0.6667, 0.375, 0.6667, 0.375, 0.7083, 0.125, 0.7083, 0.6164, 0.6389, 0.625, 0.6389, 0.625, 0.6667, 0.6164, 0.6667, 0.6164, 0.6667, 0.625, 0.6667, 0.625, 0.7083, 0.6164, 0.7083, 0.375, 0.6389, 0.5063, 0.6389, 0.5063, 0.6667, 0.375, 0.6667, 0.375, 0.6667, 0.5063, 0.6667, 0.5063, 0.7083, 0.375, 0.7083, 0.5063, 0.04167, 0.5063, 0.7083, 0.5063, 0.6667, 0.5063, 0.08333, 0.5063, 0.7083, 0.5063, 0.04167, 0.6164, 0.04167, 0.6164, 0.7083, 0.375, 0.625, 0.5063, 0.625, 0.5063, 0.6389, 0.375, 0.6389, 0.6164, 0.625, 0.625, 0.625, 0.625, 0.6389, 0.6164, 0.6389, 0.375, 0.625, 0.375, 0.6389, 0.125, 0.6389, 0.875, 0.625, 0.875, 0.6389, 0.625, 0.6389, 0.5063, 0.625, 0.6164, 0.625, 0.6164, 0.6389, 0.5063, 0.6389, 0.5063, 0.08333, 0.6164, 0.08333, 0.6164, 0.1111, 0.5063, 0.1111, 0.6164, 0.08333, 0.625, 0.08333, 0.625, 0.1111, 0.6164, 0.1111, 0.375, 0.08333, 0.5063, 0.08333, 0.5063, 0.1111, 0.375, 0.1111])
me_cube_002.update()

# ---- objects
ob_dreammetro = bpy.data.objects.new('DreamMetro', me_cube_001)
ob_dreammetrodoor = bpy.data.objects.new('DreamMetroDoor', me_cube_002)

# ---- transforms, parenting, visibility, modifiers, constraints
ob_dreammetro.location = (0.0, 0.0, 0.0)
ob_dreammetro.use_mesh_mirror_y = True
_m = ob_dreammetro.modifiers.new('Mirror', 'MIRROR')
_m.use_axis = (True, True, False)
ob_dreammetrodoor.location = (0.0, 0.0, 1.502)

# ---- collection membership
scene.collection.objects.link(ob_dreammetro)
scene.collection.objects.link(ob_dreammetrodoor)

# ---- scene / render settings (as saved in the file)
scene.frame_start = 1; scene.frame_end = 250; scene.frame_set(1)
scene.render.engine = 'BLENDER_EEVEE_NEXT'
bpy.context.view_layer.update()

# ---- added for rendering (the .blend has no active camera and no usable light): camera, sun
cam_auto = bpy.data.cameras.new('AutoCamera')
cam_auto.lens = 50.0
cam_auto.sensor_width = 36.0
cam_auto.clip_end = 1000.0
ob_auto_camera = bpy.data.objects.new('AutoCamera', cam_auto)
scene.collection.objects.link(ob_auto_camera)
ob_auto_camera.location = (20.5864, -24.7036, 18.0886)
ob_auto_camera.rotation_euler = (1.09748, -7.21219e-08, 0.694738)
scene.camera = ob_auto_camera
light_auto_sun = bpy.data.lights.new('AutoSun', 'SUN')
light_auto_sun.energy = 3.0
light_auto_sun.angle = 0.0523599
ob_auto_sun = bpy.data.objects.new('AutoSun', light_auto_sun)
scene.collection.objects.link(ob_auto_sun)
ob_auto_sun.rotation_euler = (0.872665, 0.174533, 0.523599)
bpy.context.view_layer.update()

